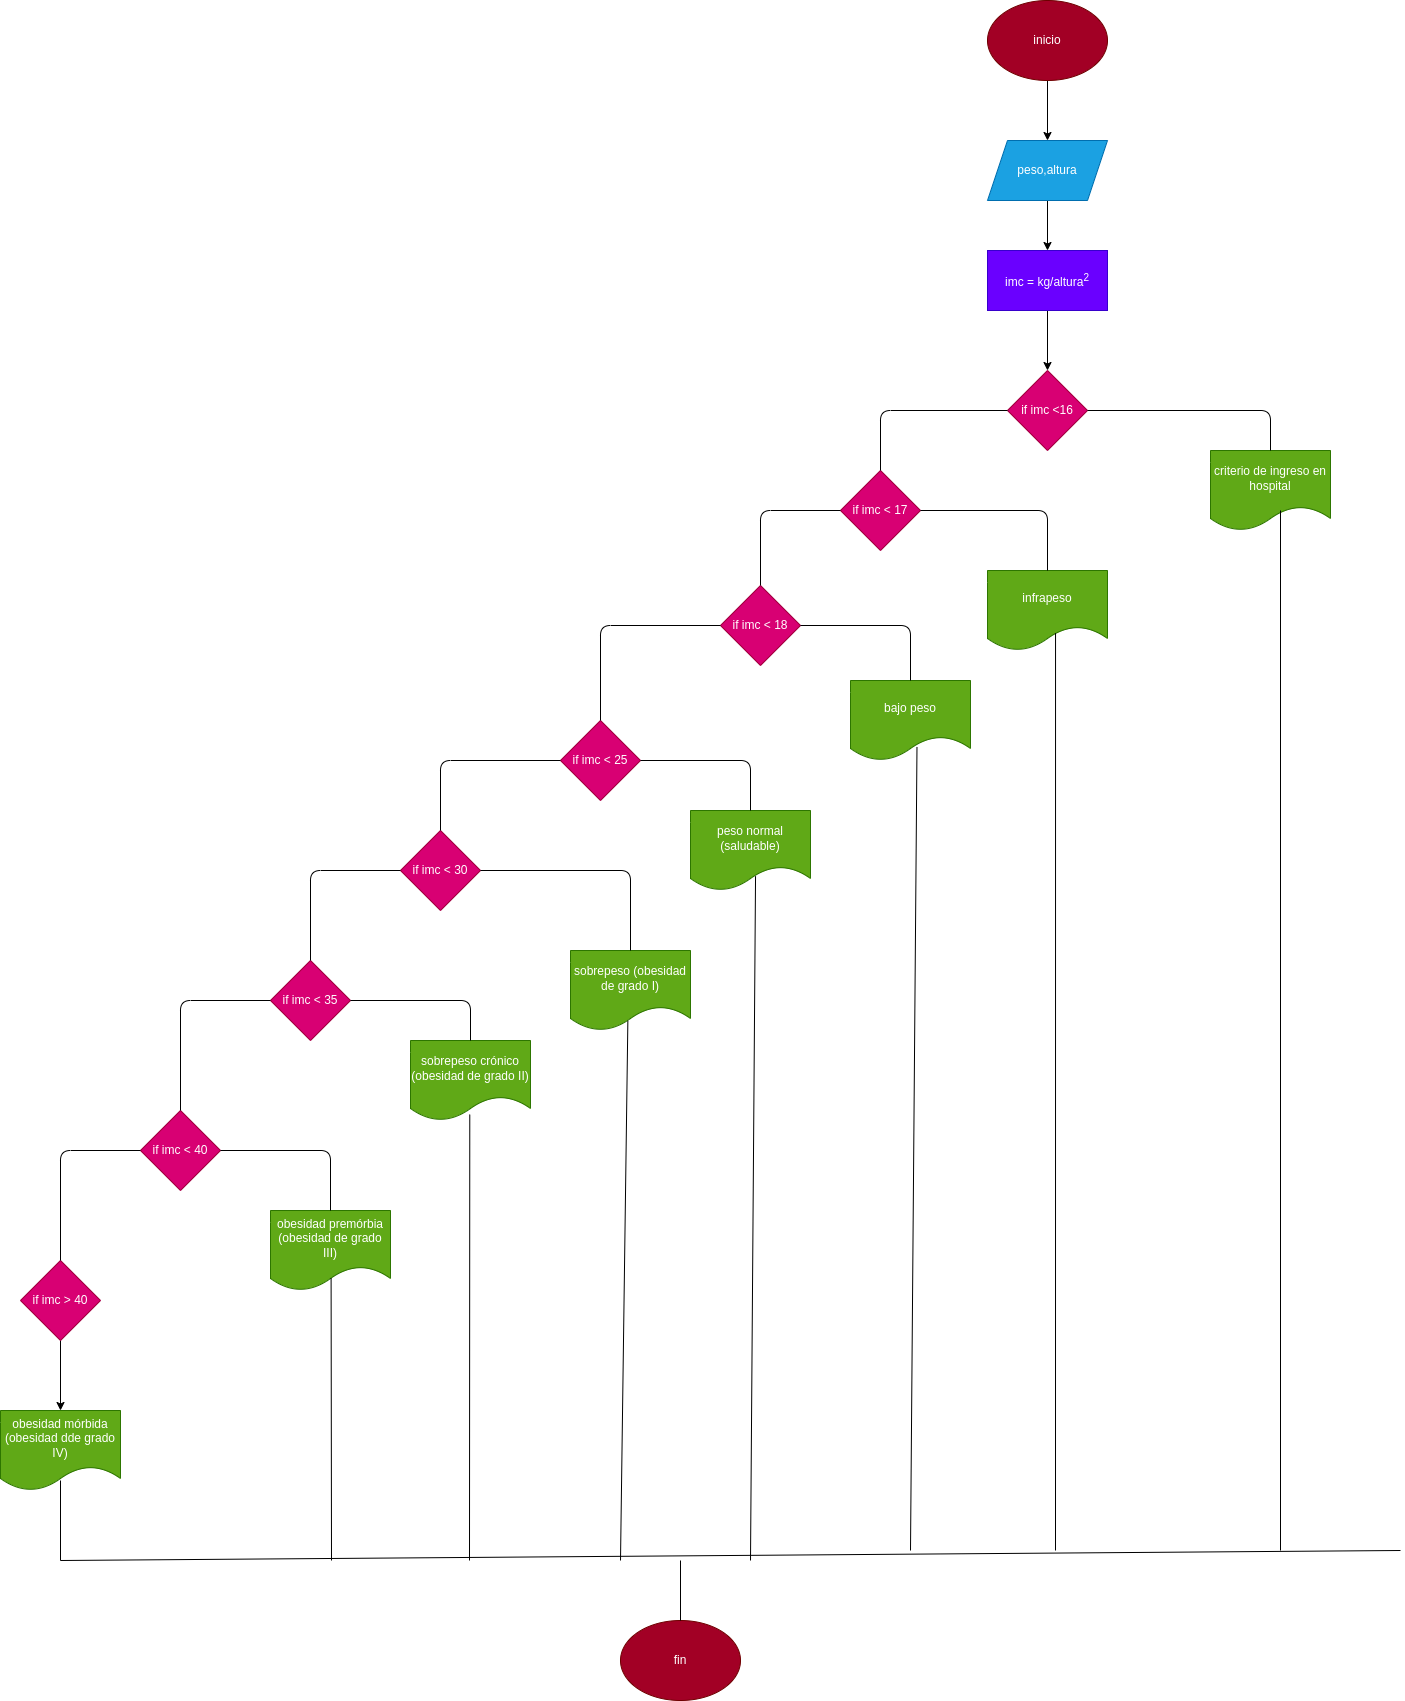

The diagram above was exported from draw.io. Its source (the exported page's mxGraphModel, read from the mxfile embedded in the PNG):
<mxGraphModel dx="2063" dy="1644" grid="1" gridSize="10" guides="1" tooltips="1" connect="1" arrows="1" fold="1" page="1" pageScale="1" pageWidth="827" pageHeight="1169" math="0" shadow="0">
  <root>
    <mxCell id="0" />
    <mxCell id="1" parent="0" />
    <mxCell id="2" value="" style="edgeStyle=none;html=1;" edge="1" parent="1" source="3" target="5">
      <mxGeometry relative="1" as="geometry" />
    </mxCell>
    <mxCell id="3" value="inicio" style="ellipse;whiteSpace=wrap;html=1;fillColor=#a20025;fontColor=#ffffff;strokeColor=#6F0000;" vertex="1" parent="1">
      <mxGeometry x="707" width="120" height="80" as="geometry" />
    </mxCell>
    <mxCell id="4" value="" style="edgeStyle=none;html=1;" edge="1" parent="1" source="5" target="7">
      <mxGeometry relative="1" as="geometry" />
    </mxCell>
    <mxCell id="5" value="peso,altura" style="shape=parallelogram;perimeter=parallelogramPerimeter;whiteSpace=wrap;html=1;fixedSize=1;fillColor=#1ba1e2;fontColor=#ffffff;strokeColor=#006EAF;" vertex="1" parent="1">
      <mxGeometry x="707" y="140" width="120" height="60" as="geometry" />
    </mxCell>
    <mxCell id="6" value="" style="edgeStyle=none;html=1;" edge="1" parent="1" source="7" target="8">
      <mxGeometry relative="1" as="geometry" />
    </mxCell>
    <mxCell id="7" value="imc = kg/altura&lt;sup&gt;2&lt;/sup&gt;" style="rounded=0;whiteSpace=wrap;html=1;fillColor=#6a00ff;fontColor=#ffffff;strokeColor=#3700CC;" vertex="1" parent="1">
      <mxGeometry x="707" y="250" width="120" height="60" as="geometry" />
    </mxCell>
    <mxCell id="8" value="if imc &amp;lt;16" style="rhombus;whiteSpace=wrap;html=1;fillColor=#d80073;fontColor=#ffffff;strokeColor=#A50040;" vertex="1" parent="1">
      <mxGeometry x="727" y="370" width="80" height="80" as="geometry" />
    </mxCell>
    <mxCell id="9" value="criterio de ingreso en hospital" style="shape=document;whiteSpace=wrap;html=1;boundedLbl=1;fillColor=#60a917;fontColor=#ffffff;strokeColor=#2D7600;" vertex="1" parent="1">
      <mxGeometry x="930" y="450" width="120" height="80" as="geometry" />
    </mxCell>
    <mxCell id="10" value="" style="endArrow=none;html=1;entryX=0.5;entryY=0;entryDx=0;entryDy=0;exitX=1;exitY=0.5;exitDx=0;exitDy=0;" edge="1" parent="1" source="8" target="9">
      <mxGeometry width="50" height="50" relative="1" as="geometry">
        <mxPoint x="760" y="410" as="sourcePoint" />
        <mxPoint x="810" y="360" as="targetPoint" />
        <Array as="points">
          <mxPoint x="990" y="410" />
        </Array>
      </mxGeometry>
    </mxCell>
    <mxCell id="11" value="if imc &amp;lt; 17" style="rhombus;whiteSpace=wrap;html=1;fillColor=#d80073;fontColor=#ffffff;strokeColor=#A50040;" vertex="1" parent="1">
      <mxGeometry x="560" y="470" width="80" height="80" as="geometry" />
    </mxCell>
    <mxCell id="12" value="" style="endArrow=none;html=1;entryX=0;entryY=0.5;entryDx=0;entryDy=0;exitX=0.5;exitY=0;exitDx=0;exitDy=0;" edge="1" parent="1" source="11" target="8">
      <mxGeometry width="50" height="50" relative="1" as="geometry">
        <mxPoint x="760" y="530" as="sourcePoint" />
        <mxPoint x="810" y="480" as="targetPoint" />
        <Array as="points">
          <mxPoint x="600" y="410" />
        </Array>
      </mxGeometry>
    </mxCell>
    <mxCell id="13" value="infrapeso" style="shape=document;whiteSpace=wrap;html=1;boundedLbl=1;fillColor=#60a917;fontColor=#ffffff;strokeColor=#2D7600;" vertex="1" parent="1">
      <mxGeometry x="707" y="570" width="120" height="80" as="geometry" />
    </mxCell>
    <mxCell id="14" value="" style="endArrow=none;html=1;entryX=1;entryY=0.5;entryDx=0;entryDy=0;exitX=0.5;exitY=0;exitDx=0;exitDy=0;" edge="1" parent="1" source="13" target="11">
      <mxGeometry width="50" height="50" relative="1" as="geometry">
        <mxPoint x="760" y="530" as="sourcePoint" />
        <mxPoint x="810" y="480" as="targetPoint" />
        <Array as="points">
          <mxPoint x="767" y="510" />
        </Array>
      </mxGeometry>
    </mxCell>
    <mxCell id="15" value="if imc &amp;lt; 18" style="rhombus;whiteSpace=wrap;html=1;fillColor=#d80073;fontColor=#ffffff;strokeColor=#A50040;" vertex="1" parent="1">
      <mxGeometry x="440" y="585" width="80" height="80" as="geometry" />
    </mxCell>
    <mxCell id="16" value="" style="endArrow=none;html=1;entryX=0;entryY=0.5;entryDx=0;entryDy=0;exitX=0.5;exitY=0;exitDx=0;exitDy=0;" edge="1" parent="1" source="15" target="11">
      <mxGeometry width="50" height="50" relative="1" as="geometry">
        <mxPoint x="650" y="620" as="sourcePoint" />
        <mxPoint x="700" y="570" as="targetPoint" />
        <Array as="points">
          <mxPoint x="480" y="510" />
        </Array>
      </mxGeometry>
    </mxCell>
    <mxCell id="17" value="bajo peso" style="shape=document;whiteSpace=wrap;html=1;boundedLbl=1;fillColor=#60a917;fontColor=#ffffff;strokeColor=#2D7600;" vertex="1" parent="1">
      <mxGeometry x="570" y="680" width="120" height="80" as="geometry" />
    </mxCell>
    <mxCell id="18" value="if imc &amp;lt; 25" style="rhombus;whiteSpace=wrap;html=1;fillColor=#d80073;fontColor=#ffffff;strokeColor=#A50040;" vertex="1" parent="1">
      <mxGeometry x="280" y="720" width="80" height="80" as="geometry" />
    </mxCell>
    <mxCell id="19" value="peso normal (saludable)" style="shape=document;whiteSpace=wrap;html=1;boundedLbl=1;fillColor=#60a917;fontColor=#ffffff;strokeColor=#2D7600;" vertex="1" parent="1">
      <mxGeometry x="410" y="810" width="120" height="80" as="geometry" />
    </mxCell>
    <mxCell id="20" value="if imc &amp;lt; 30" style="rhombus;whiteSpace=wrap;html=1;fillColor=#d80073;fontColor=#ffffff;strokeColor=#A50040;" vertex="1" parent="1">
      <mxGeometry x="120" y="830" width="80" height="80" as="geometry" />
    </mxCell>
    <mxCell id="21" value="sobrepeso (obesidad de grado I)" style="shape=document;whiteSpace=wrap;html=1;boundedLbl=1;fillColor=#60a917;fontColor=#ffffff;strokeColor=#2D7600;" vertex="1" parent="1">
      <mxGeometry x="290" y="950" width="120" height="80" as="geometry" />
    </mxCell>
    <mxCell id="22" value="if imc &amp;lt; 35" style="rhombus;whiteSpace=wrap;html=1;fillColor=#d80073;fontColor=#ffffff;strokeColor=#A50040;" vertex="1" parent="1">
      <mxGeometry x="-10" y="960" width="80" height="80" as="geometry" />
    </mxCell>
    <mxCell id="23" value="sobrepeso crónico (obesidad de grado II)" style="shape=document;whiteSpace=wrap;html=1;boundedLbl=1;fillColor=#60a917;fontColor=#ffffff;strokeColor=#2D7600;" vertex="1" parent="1">
      <mxGeometry x="130" y="1040" width="120" height="80" as="geometry" />
    </mxCell>
    <mxCell id="24" value="if imc &amp;lt; 40" style="rhombus;whiteSpace=wrap;html=1;fillColor=#d80073;fontColor=#ffffff;strokeColor=#A50040;" vertex="1" parent="1">
      <mxGeometry x="-140" y="1110" width="80" height="80" as="geometry" />
    </mxCell>
    <mxCell id="25" value="obesidad premórbia (obesidad de grado III)" style="shape=document;whiteSpace=wrap;html=1;boundedLbl=1;fillColor=#60a917;fontColor=#ffffff;strokeColor=#2D7600;" vertex="1" parent="1">
      <mxGeometry x="-10" y="1210" width="120" height="80" as="geometry" />
    </mxCell>
    <mxCell id="26" value="" style="edgeStyle=none;html=1;" edge="1" parent="1" source="27" target="29">
      <mxGeometry relative="1" as="geometry" />
    </mxCell>
    <mxCell id="27" value="if imc &amp;gt; 40" style="rhombus;whiteSpace=wrap;html=1;fillColor=#d80073;fontColor=#ffffff;strokeColor=#A50040;" vertex="1" parent="1">
      <mxGeometry x="-260" y="1260" width="80" height="80" as="geometry" />
    </mxCell>
    <mxCell id="28" value="" style="endArrow=none;html=1;entryX=0;entryY=0.5;entryDx=0;entryDy=0;exitX=0.5;exitY=0;exitDx=0;exitDy=0;" edge="1" parent="1" source="27" target="24">
      <mxGeometry width="50" height="50" relative="1" as="geometry">
        <mxPoint x="-80" y="1240" as="sourcePoint" />
        <mxPoint x="-30" y="1190" as="targetPoint" />
        <Array as="points">
          <mxPoint x="-220" y="1150" />
        </Array>
      </mxGeometry>
    </mxCell>
    <mxCell id="29" value="obesidad mórbida (obesidad dde grado IV)" style="shape=document;whiteSpace=wrap;html=1;boundedLbl=1;fillColor=#60a917;fontColor=#ffffff;strokeColor=#2D7600;" vertex="1" parent="1">
      <mxGeometry x="-280" y="1410" width="120" height="80" as="geometry" />
    </mxCell>
    <mxCell id="30" value="" style="endArrow=none;html=1;entryX=0;entryY=0.5;entryDx=0;entryDy=0;exitX=0.5;exitY=0;exitDx=0;exitDy=0;" edge="1" parent="1" source="24" target="22">
      <mxGeometry width="50" height="50" relative="1" as="geometry">
        <mxPoint x="410" y="1280" as="sourcePoint" />
        <mxPoint x="460" y="1230" as="targetPoint" />
        <Array as="points">
          <mxPoint x="-100" y="1000" />
        </Array>
      </mxGeometry>
    </mxCell>
    <mxCell id="31" value="" style="endArrow=none;html=1;entryX=0;entryY=0.5;entryDx=0;entryDy=0;exitX=0.5;exitY=0;exitDx=0;exitDy=0;" edge="1" parent="1" source="22" target="20">
      <mxGeometry width="50" height="50" relative="1" as="geometry">
        <mxPoint x="410" y="1280" as="sourcePoint" />
        <mxPoint x="460" y="1230" as="targetPoint" />
        <Array as="points">
          <mxPoint x="30" y="870" />
        </Array>
      </mxGeometry>
    </mxCell>
    <mxCell id="32" value="" style="endArrow=none;html=1;entryX=0;entryY=0.5;entryDx=0;entryDy=0;exitX=0.5;exitY=0;exitDx=0;exitDy=0;" edge="1" parent="1" source="20" target="18">
      <mxGeometry width="50" height="50" relative="1" as="geometry">
        <mxPoint x="410" y="1280" as="sourcePoint" />
        <mxPoint x="460" y="1230" as="targetPoint" />
        <Array as="points">
          <mxPoint x="160" y="760" />
        </Array>
      </mxGeometry>
    </mxCell>
    <mxCell id="33" value="" style="endArrow=none;html=1;entryX=0;entryY=0.5;entryDx=0;entryDy=0;exitX=0.5;exitY=0;exitDx=0;exitDy=0;" edge="1" parent="1" source="18" target="15">
      <mxGeometry width="50" height="50" relative="1" as="geometry">
        <mxPoint x="950" y="580" as="sourcePoint" />
        <mxPoint x="1000" y="530" as="targetPoint" />
        <Array as="points">
          <mxPoint x="320" y="625" />
        </Array>
      </mxGeometry>
    </mxCell>
    <mxCell id="34" value="" style="endArrow=none;html=1;entryX=1;entryY=0.5;entryDx=0;entryDy=0;" edge="1" parent="1" target="15">
      <mxGeometry width="50" height="50" relative="1" as="geometry">
        <mxPoint x="630" y="680" as="sourcePoint" />
        <mxPoint x="850" y="710" as="targetPoint" />
        <Array as="points">
          <mxPoint x="630" y="625" />
        </Array>
      </mxGeometry>
    </mxCell>
    <mxCell id="35" value="" style="endArrow=none;html=1;entryX=1;entryY=0.5;entryDx=0;entryDy=0;exitX=0.5;exitY=0;exitDx=0;exitDy=0;" edge="1" parent="1" source="19" target="18">
      <mxGeometry width="50" height="50" relative="1" as="geometry">
        <mxPoint x="410" y="850" as="sourcePoint" />
        <mxPoint x="460" y="800" as="targetPoint" />
        <Array as="points">
          <mxPoint x="470" y="760" />
        </Array>
      </mxGeometry>
    </mxCell>
    <mxCell id="36" value="" style="endArrow=none;html=1;entryX=1;entryY=0.5;entryDx=0;entryDy=0;exitX=0.5;exitY=0;exitDx=0;exitDy=0;" edge="1" parent="1" source="21" target="20">
      <mxGeometry width="50" height="50" relative="1" as="geometry">
        <mxPoint x="260" y="980" as="sourcePoint" />
        <mxPoint x="310" y="930" as="targetPoint" />
        <Array as="points">
          <mxPoint x="350" y="870" />
        </Array>
      </mxGeometry>
    </mxCell>
    <mxCell id="37" value="" style="endArrow=none;html=1;entryX=1;entryY=0.5;entryDx=0;entryDy=0;exitX=0.5;exitY=0;exitDx=0;exitDy=0;" edge="1" parent="1" source="23" target="22">
      <mxGeometry width="50" height="50" relative="1" as="geometry">
        <mxPoint x="60" y="1120" as="sourcePoint" />
        <mxPoint x="80" y="1000" as="targetPoint" />
        <Array as="points">
          <mxPoint x="190" y="1000" />
        </Array>
      </mxGeometry>
    </mxCell>
    <mxCell id="38" value="" style="endArrow=none;html=1;entryX=1;entryY=0.5;entryDx=0;entryDy=0;exitX=0.5;exitY=0;exitDx=0;exitDy=0;" edge="1" parent="1" source="25" target="24">
      <mxGeometry width="50" height="50" relative="1" as="geometry">
        <mxPoint x="-30" y="1260" as="sourcePoint" />
        <mxPoint x="20" y="1210" as="targetPoint" />
        <Array as="points">
          <mxPoint x="50" y="1150" />
        </Array>
      </mxGeometry>
    </mxCell>
    <mxCell id="39" value="" style="endArrow=none;html=1;" edge="1" parent="1">
      <mxGeometry width="50" height="50" relative="1" as="geometry">
        <mxPoint x="-220" y="1560" as="sourcePoint" />
        <mxPoint x="-220" y="1480" as="targetPoint" />
      </mxGeometry>
    </mxCell>
    <mxCell id="40" value="" style="endArrow=none;html=1;" edge="1" parent="1">
      <mxGeometry width="50" height="50" relative="1" as="geometry">
        <mxPoint x="-220" y="1560" as="sourcePoint" />
        <mxPoint x="1120" y="1550" as="targetPoint" />
      </mxGeometry>
    </mxCell>
    <mxCell id="41" value="" style="endArrow=none;html=1;" edge="1" parent="1">
      <mxGeometry width="50" height="50" relative="1" as="geometry">
        <mxPoint x="1000" y="1550" as="sourcePoint" />
        <mxPoint x="1000" y="510" as="targetPoint" />
      </mxGeometry>
    </mxCell>
    <mxCell id="42" value="" style="endArrow=none;html=1;entryX=0.505;entryY=0.845;entryDx=0;entryDy=0;entryPerimeter=0;" edge="1" parent="1" target="25">
      <mxGeometry width="50" height="50" relative="1" as="geometry">
        <mxPoint x="51" y="1560" as="sourcePoint" />
        <mxPoint x="260" y="1360" as="targetPoint" />
      </mxGeometry>
    </mxCell>
    <mxCell id="43" value="" style="endArrow=none;html=1;entryX=0.494;entryY=0.926;entryDx=0;entryDy=0;entryPerimeter=0;" edge="1" parent="1" target="23">
      <mxGeometry width="50" height="50" relative="1" as="geometry">
        <mxPoint x="189" y="1560" as="sourcePoint" />
        <mxPoint x="240" y="1310" as="targetPoint" />
      </mxGeometry>
    </mxCell>
    <mxCell id="44" value="" style="endArrow=none;html=1;entryX=0.478;entryY=0.879;entryDx=0;entryDy=0;entryPerimeter=0;" edge="1" parent="1" target="21">
      <mxGeometry width="50" height="50" relative="1" as="geometry">
        <mxPoint x="340" y="1560" as="sourcePoint" />
        <mxPoint x="690" y="1250" as="targetPoint" />
      </mxGeometry>
    </mxCell>
    <mxCell id="45" value="" style="endArrow=none;html=1;entryX=0.542;entryY=0.821;entryDx=0;entryDy=0;entryPerimeter=0;" edge="1" parent="1" target="19">
      <mxGeometry width="50" height="50" relative="1" as="geometry">
        <mxPoint x="470" y="1560" as="sourcePoint" />
        <mxPoint x="770" y="1000" as="targetPoint" />
      </mxGeometry>
    </mxCell>
    <mxCell id="46" value="" style="endArrow=none;html=1;entryX=0.554;entryY=0.831;entryDx=0;entryDy=0;entryPerimeter=0;" edge="1" parent="1" target="17">
      <mxGeometry width="50" height="50" relative="1" as="geometry">
        <mxPoint x="630" y="1550" as="sourcePoint" />
        <mxPoint x="640" y="890" as="targetPoint" />
      </mxGeometry>
    </mxCell>
    <mxCell id="47" value="" style="endArrow=none;html=1;entryX=0.567;entryY=0.783;entryDx=0;entryDy=0;entryPerimeter=0;" edge="1" parent="1" target="13">
      <mxGeometry width="50" height="50" relative="1" as="geometry">
        <mxPoint x="775" y="1550" as="sourcePoint" />
        <mxPoint x="640" y="730" as="targetPoint" />
      </mxGeometry>
    </mxCell>
    <mxCell id="48" value="fin" style="ellipse;whiteSpace=wrap;html=1;fillColor=#a20025;fontColor=#ffffff;strokeColor=#6F0000;" vertex="1" parent="1">
      <mxGeometry x="340" y="1620" width="120" height="80" as="geometry" />
    </mxCell>
    <mxCell id="49" value="" style="endArrow=none;html=1;exitX=0.5;exitY=0;exitDx=0;exitDy=0;" edge="1" parent="1" source="48">
      <mxGeometry width="50" height="50" relative="1" as="geometry">
        <mxPoint x="400" y="1550" as="sourcePoint" />
        <mxPoint x="400" y="1560" as="targetPoint" />
      </mxGeometry>
    </mxCell>
  </root>
</mxGraphModel>